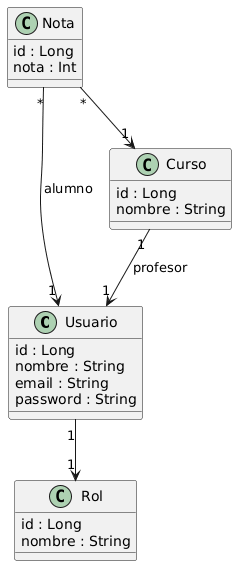

The diagram above was rendered by PlantUML. Its source (embedded in the PNG):
@startuml
class Usuario {
  id : Long
  nombre : String
  email : String
  password : String
}

class Rol {
  id : Long
  nombre : String
}

class Curso {
  id : Long
  nombre : String
}

class Nota {
  id : Long
  nota : Int
}

Usuario "1" --> "1" Rol
Curso "1" --> "1" Usuario : profesor
Nota "*" --> "1" Curso
Nota "*" --> "1" Usuario : alumno
@enduml